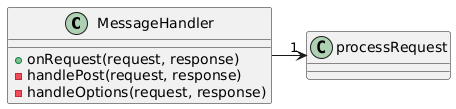

The diagram above was rendered by PlantUML. Its source (embedded in the PNG):
@startuml
class "MessageHandler" {
    +onRequest(request, response)
    -handlePost(request, response)
    -handleOptions(request, response)
}
MessageHandler -> "1" processRequest
@enduml